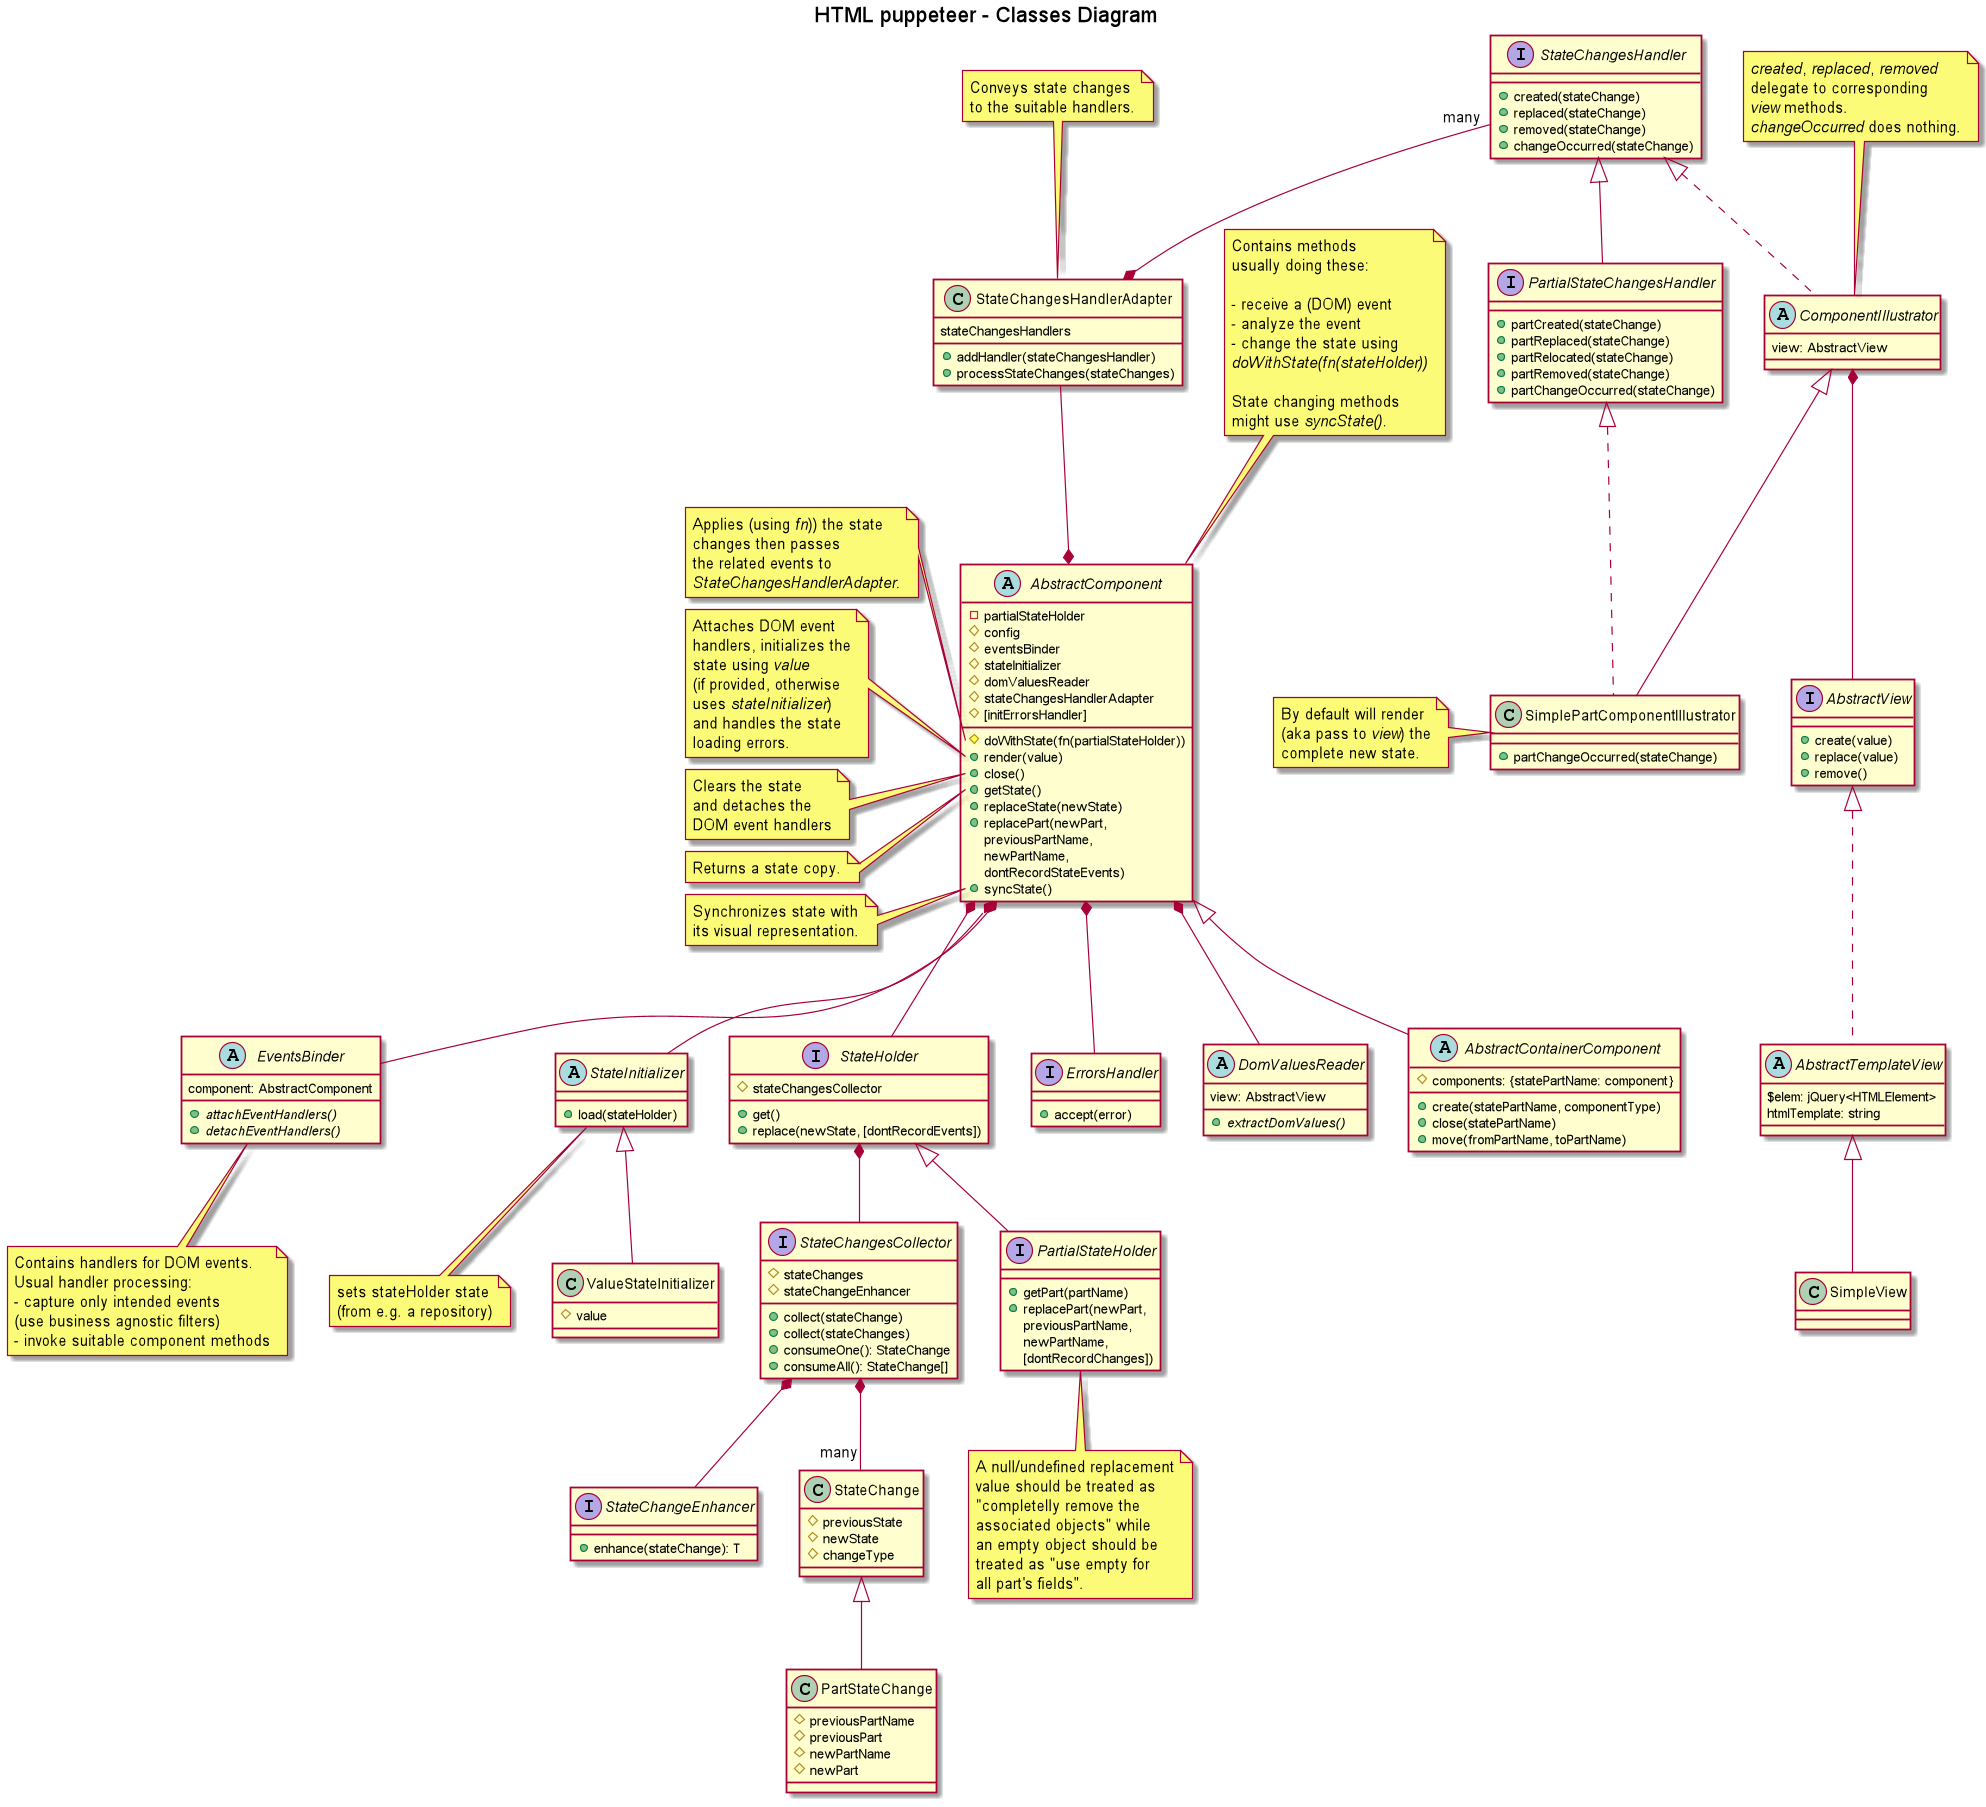

The diagram above was rendered by PlantUML. Its source (embedded in the PNG):
@startuml

title HTML puppeteer - Classes Diagram

abstract AbstractComponent {
  -partialStateHolder
  #config
  #eventsBinder
  #stateInitializer
  #domValuesReader
  #stateChangesHandlerAdapter
  #[initErrorsHandler]
  #doWithState(fn(partialStateHolder))
  +render(value)
  +close()
  +getState()
  +replaceState(newState)
  +replacePart(newPart, \npreviousPartName, \nnewPartName, \ndontRecordStateEvents)
  +syncState()
}

note top of AbstractComponent
  Contains methods
  usually doing these:

  - receive a (DOM) event
  - analyze the event
  - change the state using
  <i>doWithState(fn(stateHolder))</i>

  State changing methods
  might use <i>syncState()</i>.
end note

/'note left of AbstractComponent::constructor
<i>config</i> parameter is used
to set/initialize any field.

If too complex <i>config</i> could
actually be a <i>configurer</i> class.

An important <i>config</i> attribute
is the component's DOM element
which usually will already exist.
end note'/

/'note left of AbstractComponent::domElement
Is the component's DOM element
which for parent/root components
will usually already exist.
Part owner components on the
other hand should be able to
create and identify it by only
using the state; e.g. dom
element's id could be <i>partName</i>.
end note'/

note left of AbstractComponent::doWithState
Applies (using <i>fn</i>)) the state
changes then passes
the related events to
<i>StateChangesHandlerAdapter</i>.
end note

note left of AbstractComponent::"render(value)"
Attaches DOM event
handlers, initializes the
state using <i>value</i>
(if provided, otherwise
uses <i>stateInitializer</i>)
and handles the state
loading errors.
end note

note left of AbstractComponent::"close()"
Clears the state
and detaches the
DOM event handlers
end note

note left of AbstractComponent::get
Returns a state copy.
end note

note left of AbstractComponent::syncState
Synchronizes state with
its visual representation.
end note

abstract AbstractContainerComponent extends AbstractComponent {
  #components: {statePartName: component}
  +create(statePartName, componentType)
  +close(statePartName)
  +move(fromPartName, toPartName)
}

abstract EventsBinder {
  component: AbstractComponent
  {abstract}+attachEventHandlers()
  {abstract}+detachEventHandlers()
}

note bottom of EventsBinder
  Contains handlers for DOM events.
  Usual handler processing:
  - capture only intended events
  (use business agnostic filters)
  - invoke suitable component methods
end note

abstract StateInitializer {
+load(stateHolder)
}

note bottom of StateInitializer
sets stateHolder state
(from e.g. a repository)
end note

class ValueStateInitializer extends StateInitializer {
#value
}

class StateChange {
#previousState
#newState
#changeType
}

class PartStateChange extends StateChange {
#previousPartName
#previousPart
#newPartName
#newPart
}

'interface StateChangeEnhancer<T extends StateChange> {
interface StateChangeEnhancer {
+enhance(stateChange): T
}

interface StateChangesCollector {
#stateChanges
#stateChangeEnhancer
+collect(stateChange)
+collect(stateChanges)
+consumeOne(): StateChange
+consumeAll(): StateChange[]
}

interface StateHolder {
+get()
+replace(newState, [dontRecordEvents])
#stateChangesCollector
}

/'note left of StateHolder::replace
Besides replacing the
state it'll also record
the changes using
<i>stateChangesCollector</i>.
end note'/

interface PartialStateHolder extends StateHolder {
+getPart(partName)
+replacePart(newPart, \npreviousPartName, \nnewPartName, \n[dontRecordChanges])
}

' note left of PartialStateHolder::replacePart
note bottom of PartialStateHolder
A null/undefined replacement
value should be treated as
"completelly remove the
associated objects" while
an empty object should be
treated as "use empty for
all part's fields".
end note

interface ErrorsHandler {
+accept(error)
}

interface AbstractView {
+create(value)
+replace(value)
+remove()
}

/'note right of AbstractView::create
Creates the DOM
element to contain
the <i>value</i> to display.
If <i>value</i> is not empty
calls <i>replace(value)</i>
to show them.
end note'/

/'note left of AbstractView::replace
Replaces the previous
displayed value with
the new ones.
end note'/

/'note right of AbstractView::remove
Removes the view's
DOM element.
end note'/

abstract AbstractTemplateView implements AbstractView {
$elem: jQuery<HTMLElement>
htmlTemplate: string
}

class SimpleView extends AbstractTemplateView

class StateChangesHandlerAdapter {
stateChangesHandlers
+addHandler(stateChangesHandler)
+processStateChanges(stateChanges)
}

/'note left of StateChangesHandlerAdapter::handlerMappingRules
Defaults to:
- map state initialization
(aka creation) to
<i>created(stateChange)</i>
- map state modification
to <i>replaced(stateChange)</i>
- map state part (aka section)
modification to
<i>partReplaced(stateChange)</i>
- map state part removal to
<i>partRemoved(stateChange)</i>
end note'/

' note left of StateChangesHandlerAdapter::processStateChanges
note top of StateChangesHandlerAdapter
Conveys state changes
to the suitable handlers.
end note

interface StateChangesHandler {
+created(stateChange)
+replaced(stateChange)
+removed(stateChange)
+changeOccurred(stateChange)
}

interface PartialStateChangesHandler extends StateChangesHandler {
+partCreated(stateChange)
+partReplaced(stateChange)
+partRelocated(stateChange)
+partRemoved(stateChange)
+partChangeOccurred(stateChange)
}

abstract ComponentIllustrator implements StateChangesHandler {
view: AbstractView
}

note top of ComponentIllustrator
<i>created</i>, <i>replaced</i>, <i>removed</i>
delegate to corresponding
<i>view</i> methods.
<i>changeOccurred</i> does nothing.
end note

class SimplePartComponentIllustrator extends ComponentIllustrator implements PartialStateChangesHandler {
+partChangeOccurred(stateChange)
}

note left of SimplePartComponentIllustrator
By default will render
(aka pass to <i>view</i>) the
complete new state.
end note

/'abstract PartsAllocator implements PartialStateChangesHandler {
parts: Map<partName, AbstractComponent>
stateSynchronizer
#createNewOwners(stateChange)
#removeMissingOwners(stateChange)
#{abstract}createOwner(partName, part)
}

note top of PartsAllocator
Contains methods usually doing these:
- analyze the state changes
- manage the state parts owners
end note

note left of PartsAllocator::createNewOwners
- iterates the state parts
- creates new part owning components
- calls <i>newOwner.render(part)</i>
end note

note left of PartsAllocator::removeMissingOwners
- iterates the state parts
- closes then removes
  the <i>parts</i> no longer
  found in iterator
end note

class StateSynchronizer {
  #stateHolder
  #domValuesReader
  #partOwners: Map<partName, AbstractComponent>
  +syncState()
  +viewUpdated(view)
  +partOwnersUpdated(partOwners)
  #syncStateWithView()
  #syncStateWithPartOwners()
}

note left of StateSynchronizer::syncState
Updates (silently) the
state using view's value
and part owners state.
end note

note left of StateSynchronizer::syncStateWithPartOwners
It'll call <i>syncState()</i> on
part owners components
before reading their state.
end note'/

abstract DomValuesReader {
  view: AbstractView
  {abstract}+extractDomValues()
}

/'note right of DomValuesReader::extractDomValues
Extracts the input
value from view.
end note'/

AbstractComponent *-down- EventsBinder
AbstractComponent *-down- StateHolder
AbstractComponent *-down- StateInitializer
AbstractComponent *-down- DomValuesReader
AbstractComponent *-down- ErrorsHandler
AbstractComponent *-up- StateChangesHandlerAdapter
StateChangesHandlerAdapter *-up- "many" StateChangesHandler
ComponentIllustrator *-- AbstractView
'PartialStateChangesHandler -down-|> StateChangesHandler
'PartsAllocator -down-|> PartialStateChangesHandler
'StateChangesHandler -up-{ AbstractView : might use
'DomValuesReader *-up- AbstractView
/'StateSynchronizer *-down- DomValuesReader
StateSynchronizer -up-> PartsAllocator
StateSynchronizer -up-> ComponentIllustrator'/
'SimplePartComponentIllustrator -down-> ComponentIllustrator
'SimplePartComponentIllustrator -down-|> PartialStateChangesHandler
'AbstractComponent *-up- StateSynchronizer
'AbstractComponent *-right- PartsAllocator
'PartialStateHolder -up-|> StateHolder
StateHolder *-- StateChangesCollector
StateChangesCollector *-- "many" StateChange
'ComponentIllustrator --|> StateChangesHandler
'PartStateChange -down-> StateChange
'PartsAllocator -down-> StateHolder
'ValueStateInitializer -up-|> StateInitializer
StateChangesCollector *-- StateChangeEnhancer

/'note as setElement
<i>domElement</i>
is the component's
(root) DOM element
end note

ComponentIllustrator .. setElement
setElement .. DomValuesReader'/

@enduml